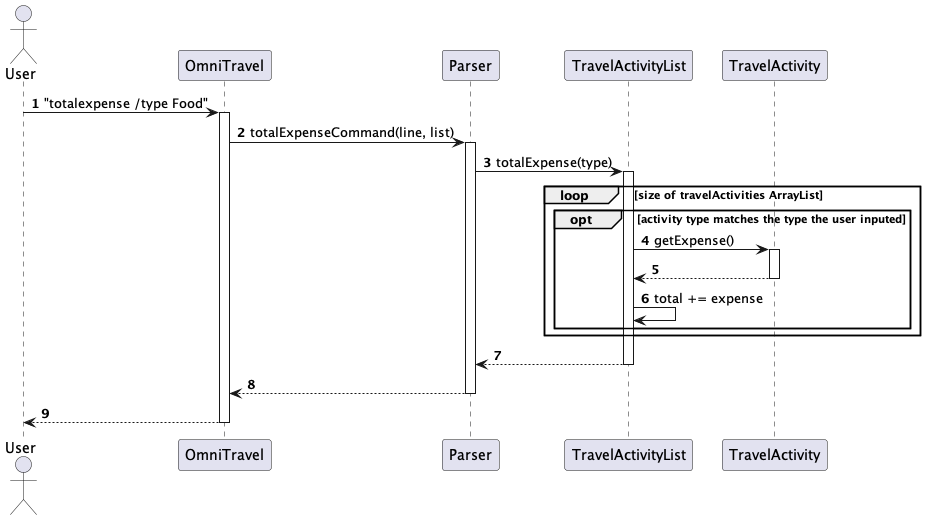

The diagram above was rendered by PlantUML. Its source (embedded in the PNG):
@startuml
'https://plantuml.com/sequence-diagram

autonumber
actor User
User -> OmniTravel : "totalexpense /type Food"
activate OmniTravel
OmniTravel -> Parser : totalExpenseCommand(line, list)
activate Parser
   Parser -> TravelActivityList : totalExpense(type)
   activate TravelActivityList
   loop size of travelActivities ArrayList
      opt activity type matches the type the user inputed
         TravelActivityList -> TravelActivity: getExpense()
         activate TravelActivity
         TravelActivity --> TravelActivityList:
         deactivate TravelActivity
         TravelActivityList -> TravelActivityList: total += expense
       
      end
   end

TravelActivityList --> Parser
deactivate TravelActivityList
Parser --> OmniTravel
deactivate Parser
OmniTravel --> User
deactivate OmniTravel
@enduml